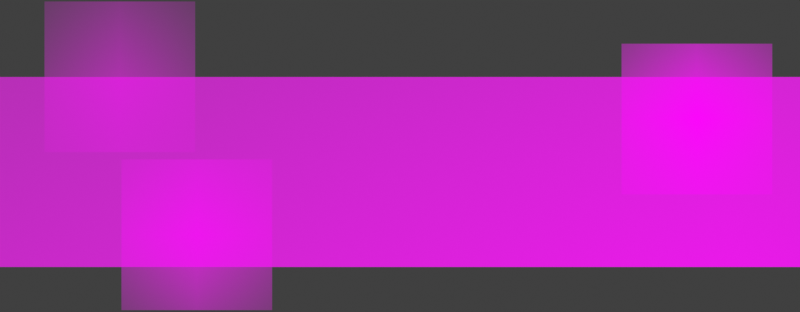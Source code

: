 # Source: welcome-animated.blend  (saved by Blender 2.81.16; exported with 4.5.12 LTS)
import bpy
from mathutils import Matrix  # noqa: F401  (used for matrix-valued properties, if any)

bpy.ops.wm.read_factory_settings(use_empty=True)
scene = bpy.context.scene
scene.name = '2 welcome fadein'

# ---- collections
col_collection_002 = bpy.data.collections.new('Collection.002'); scene.collection.children.link(col_collection_002)
col_window_close_symbolic_svg_001 = bpy.data.collections.new('window-close-symbolic.svg.001'); scene.collection.children.link(col_window_close_symbolic_svg_001)
col_org_gnome_podcasts_svg_001 = bpy.data.collections.new('org.gnome.Podcasts.svg.001'); scene.collection.children.link(col_org_gnome_podcasts_svg_001)

# ---- images (referenced by path relative to the original .blend; pixels are not part of the script)
import os
ASSET_DIR = os.environ.get("B2B_ASSET_DIR", "")  # directory of the original .blend (textures are referenced by path, not embedded)
HERE = os.path.dirname(os.path.abspath(__file__))  # packed textures are extracted next to this script under _unpacked/

def load_image(name, relpath, width, height, colorspace="sRGB"):
    """Load a texture the original file referenced (path relative to the .blend, or extracted next to this script)."""
    p = next((c for c in (os.path.join(HERE, relpath), os.path.join(ASSET_DIR, relpath)) if relpath and os.path.exists(c)), "")
    if p:
        img = bpy.data.images.load(p, check_existing=True)
        img.name = name
    else:  # same state as the original file: an image datablock whose file is absent (Cycles renders it pink)
        img = bpy.data.images.new(name, width, height)
        img.source = "FILE"
        img.filepath = "//" + (relpath or name)
    img.colorspace_settings.name = colorspace
    return img
img_adwaita_morning_jpg = load_image('adwaita-morning.jpg', 'adwaita-morning.jpg', 1024, 1024, 'sRGB')
img_nl_hjdskes_gcolor3_png = load_image('nl.hjdskes.Gcolor3.png', 'nl.hjdskes.Gcolor3.png', 1024, 1024, 'sRGB')
img_org_gnome_games_png = load_image('org.gnome.Games.png', 'org.gnome.Games.png', 1024, 1024, 'sRGB')
img_org_gnome_podcasts_png = load_image('org.gnome.Podcasts.png', 'org.gnome.Podcasts.png', 1024, 1024, 'sRGB')

# ---- materials (node trees are filled in below, after node groups)
mat_adwaita_day_001 = bpy.data.materials.new('adwaita-day.001')
mat_adwaita_day_001.use_transparent_shadow = False
mat_adwaita_day_001.roughness = 0.25
mat_nl_hjdskes_gcolor3 = bpy.data.materials.new('nl.hjdskes.Gcolor3')
mat_nl_hjdskes_gcolor3.surface_render_method = 'BLENDED'
mat_nl_hjdskes_gcolor3.blend_method = 'BLEND'
mat_nl_hjdskes_gcolor3.roughness = 0.25
mat_nl_hjdskes_gcolor3_001 = bpy.data.materials.new('nl.hjdskes.Gcolor3.001')
mat_nl_hjdskes_gcolor3_001.surface_render_method = 'BLENDED'
mat_nl_hjdskes_gcolor3_001.blend_method = 'BLEND'
mat_nl_hjdskes_gcolor3_001.roughness = 0.25
mat_nl_hjdskes_gcolor3_002 = bpy.data.materials.new('nl.hjdskes.Gcolor3.002')
mat_nl_hjdskes_gcolor3_002.surface_render_method = 'BLENDED'
mat_nl_hjdskes_gcolor3_002.blend_method = 'BLEND'
mat_nl_hjdskes_gcolor3_002.roughness = 0.25

# ---- material node trees
mat_adwaita_day_001.use_nodes = True; mat_adwaita_day_001.node_tree.nodes.clear()
_N = mat_adwaita_day_001.node_tree.nodes; _L = mat_adwaita_day_001.node_tree.links
n0 = _N.new('ShaderNodeOutputMaterial'); n0.name = 'Material Output'; n0.location = (300, 300)
n1 = _N.new('ShaderNodeEmission'); n1.name = 'Emission'; n1.location = (-200, 60)
n2 = _N.new('ShaderNodeBsdfTransparent'); n2.name = 'Transparent BSDF'; n2.location = (-200, 240)
n3 = _N.new('ShaderNodeMixShader'); n3.name = 'Mix Shader'; n3.location = (0, 300)
n4 = _N.new('ShaderNodeTexImage'); n4.name = 'Image Texture'; n4.location = (-527, 115)
n4.image = img_adwaita_morning_jpg
n4.extension = 'CLIP'
_L.new(n4.outputs[0], n1.inputs[0])
_L.new(n4.outputs[1], n3.inputs[0])
_L.new(n2.outputs[0], n3.inputs[1])
_L.new(n1.outputs[0], n3.inputs[2])
_L.new(n3.outputs[0], n0.inputs[0])
n0.is_active_output = True
mat_nl_hjdskes_gcolor3.use_nodes = True; mat_nl_hjdskes_gcolor3.node_tree.nodes.clear()
_N = mat_nl_hjdskes_gcolor3.node_tree.nodes; _L = mat_nl_hjdskes_gcolor3.node_tree.links
n0 = _N.new('ShaderNodeEmission'); n0.name = 'Emission'; n0.location = (-200, 60)
n1 = _N.new('ShaderNodeTexImage'); n1.name = 'Image Texture'; n1.location = (-739, 304)
n1.image = img_nl_hjdskes_gcolor3_png
n1.extension = 'CLIP'
n2 = _N.new('ShaderNodeOutputMaterial'); n2.name = 'Material Output'; n2.location = (602, 306)
n2.target = 'CYCLES'
n3 = _N.new('ShaderNodeMixShader'); n3.name = 'Mix Shader'; n3.location = (0, 300)
n4 = _N.new('ShaderNodeMixShader'); n4.name = 'Mix Shader.001'; n4.location = (285, 288)
n4.inputs[0].default_value = 0.8718
n5 = _N.new('ShaderNodeBsdfTransparent'); n5.name = 'Transparent BSDF'; n5.location = (-212, 214)
n6 = _N.new('ShaderNodeOutputMaterial'); n6.name = 'Material Output.001'; n6.location = (0, 0)
n6.target = 'EEVEE'
n7 = _N.new('ShaderNodeMixShader'); n7.name = 'Mix Shader.002'; n7.location = (0, 0)
n7.label = 'Disable Shadow'
n7.hide = True
n8 = _N.new('ShaderNodeLightPath'); n8.name = 'Light Path'; n8.location = (0, 0)
n8.hide = True
n9 = _N.new('ShaderNodeBsdfTransparent'); n9.name = 'Transparent BSDF.001'; n9.location = (0, 0)
n9.hide = True
_L.new(n1.outputs[0], n0.inputs[0])
_L.new(n5.outputs[0], n3.inputs[1])
_L.new(n0.outputs[0], n3.inputs[2])
_L.new(n3.outputs[0], n4.inputs[2])
_L.new(n1.outputs[1], n3.inputs[0])
_L.new(n4.outputs[0], n2.inputs[0])
_L.new(n5.outputs[0], n4.inputs[1])
_L.new(n4.outputs[0], n7.inputs[1])
_L.new(n7.outputs[0], n6.inputs[0])
_L.new(n8.outputs[1], n7.inputs[0])
_L.new(n9.outputs[0], n7.inputs[2])
n2.is_active_output = True
mat_nl_hjdskes_gcolor3_001.use_nodes = True; mat_nl_hjdskes_gcolor3_001.node_tree.nodes.clear()
_N = mat_nl_hjdskes_gcolor3_001.node_tree.nodes; _L = mat_nl_hjdskes_gcolor3_001.node_tree.links
n0 = _N.new('ShaderNodeEmission'); n0.name = 'Emission'; n0.location = (-200, 60)
n1 = _N.new('ShaderNodeTexImage'); n1.name = 'Image Texture'; n1.location = (-739, 304)
n1.image = img_org_gnome_games_png
n1.extension = 'CLIP'
n2 = _N.new('ShaderNodeOutputMaterial'); n2.name = 'Material Output'; n2.location = (602, 306)
n2.target = 'CYCLES'
n3 = _N.new('ShaderNodeMixShader'); n3.name = 'Mix Shader'; n3.location = (0, 300)
n4 = _N.new('ShaderNodeMixShader'); n4.name = 'Mix Shader.001'; n4.location = (285, 288)
n4.inputs[0].default_value = 0.625
n5 = _N.new('ShaderNodeBsdfTransparent'); n5.name = 'Transparent BSDF'; n5.location = (-212, 214)
n6 = _N.new('ShaderNodeOutputMaterial'); n6.name = 'Material Output.001'; n6.location = (0, 0)
n6.target = 'EEVEE'
n7 = _N.new('ShaderNodeMixShader'); n7.name = 'Mix Shader.002'; n7.location = (0, 0)
n7.label = 'Disable Shadow'
n7.hide = True
n8 = _N.new('ShaderNodeLightPath'); n8.name = 'Light Path'; n8.location = (0, 0)
n8.hide = True
n9 = _N.new('ShaderNodeBsdfTransparent'); n9.name = 'Transparent BSDF.001'; n9.location = (0, 0)
n9.hide = True
_L.new(n1.outputs[0], n0.inputs[0])
_L.new(n5.outputs[0], n3.inputs[1])
_L.new(n0.outputs[0], n3.inputs[2])
_L.new(n3.outputs[0], n4.inputs[2])
_L.new(n1.outputs[1], n3.inputs[0])
_L.new(n4.outputs[0], n2.inputs[0])
_L.new(n5.outputs[0], n4.inputs[1])
_L.new(n4.outputs[0], n7.inputs[1])
_L.new(n7.outputs[0], n6.inputs[0])
_L.new(n8.outputs[1], n7.inputs[0])
_L.new(n9.outputs[0], n7.inputs[2])
n2.is_active_output = True
mat_nl_hjdskes_gcolor3_002.use_nodes = True; mat_nl_hjdskes_gcolor3_002.node_tree.nodes.clear()
_N = mat_nl_hjdskes_gcolor3_002.node_tree.nodes; _L = mat_nl_hjdskes_gcolor3_002.node_tree.links
n0 = _N.new('ShaderNodeEmission'); n0.name = 'Emission'; n0.location = (-200, 60)
n1 = _N.new('ShaderNodeTexImage'); n1.name = 'Image Texture'; n1.location = (-739, 304)
n1.image = img_org_gnome_podcasts_png
n1.extension = 'CLIP'
n2 = _N.new('ShaderNodeOutputMaterial'); n2.name = 'Material Output'; n2.location = (602, 306)
n2.target = 'CYCLES'
n3 = _N.new('ShaderNodeMixShader'); n3.name = 'Mix Shader'; n3.location = (0, 300)
n4 = _N.new('ShaderNodeMixShader'); n4.name = 'Mix Shader.001'; n4.location = (285, 288)
n4.inputs[0].default_value = 0.375
n5 = _N.new('ShaderNodeBsdfTransparent'); n5.name = 'Transparent BSDF'; n5.location = (-212, 214)
n6 = _N.new('ShaderNodeOutputMaterial'); n6.name = 'Material Output.001'; n6.location = (0, 0)
n6.target = 'EEVEE'
n7 = _N.new('ShaderNodeMixShader'); n7.name = 'Mix Shader.002'; n7.location = (0, 0)
n7.label = 'Disable Shadow'
n7.hide = True
n8 = _N.new('ShaderNodeLightPath'); n8.name = 'Light Path'; n8.location = (0, 0)
n8.hide = True
n9 = _N.new('ShaderNodeBsdfTransparent'); n9.name = 'Transparent BSDF.001'; n9.location = (0, 0)
n9.hide = True
_L.new(n1.outputs[0], n0.inputs[0])
_L.new(n5.outputs[0], n3.inputs[1])
_L.new(n0.outputs[0], n3.inputs[2])
_L.new(n3.outputs[0], n4.inputs[2])
_L.new(n1.outputs[1], n3.inputs[0])
_L.new(n4.outputs[0], n2.inputs[0])
_L.new(n5.outputs[0], n4.inputs[1])
_L.new(n4.outputs[0], n7.inputs[1])
_L.new(n7.outputs[0], n6.inputs[0])
_L.new(n8.outputs[1], n7.inputs[0])
_L.new(n9.outputs[0], n7.inputs[2])
n2.is_active_output = True

# ---- world
world_world_002 = bpy.data.worlds.new('World.002'); scene.world = world_world_002
world_world_002.color = (0.05088, 0.05088, 0.05088)
world_world_002.use_sun_shadow = False
world_world_002.sun_shadow_jitter_overblur = 0.0

# ---- cameras
cam_camera_002 = bpy.data.cameras.new('Camera.002')
cam_camera_002.type = 'ORTHO'
cam_camera_002.clip_end = 100.0
cam_camera_002.ortho_scale = 3.0
cam_camera_002.dof.focus_distance = 0.0
cam_camera_002.dof.aperture_fstop = 128.0

# ---- meshes
me_adwaita_day_001 = bpy.data.meshes.new('adwaita-day.001')
me_adwaita_day_001.from_pydata([(-0.8889, -0.5, 0.0), (0.8889, -0.5, 0.0), (-0.8889, 0.5, 0.0), (0.8889, 0.5, 0.0)], [], [(0, 1, 3, 2)])
_uv = me_adwaita_day_001.uv_layers.new(name='UVMap')
_uv.uv.foreach_set('vector', [0.0, 0.0, 1.0, 0.0, 1.0, 1.0, 0.0, 1.0])
me_adwaita_day_001.materials.append(mat_adwaita_day_001)
me_adwaita_day_001.use_remesh_preserve_volume = False
me_adwaita_day_001.use_remesh_preserve_attributes = False
me_adwaita_day_001.use_mirror_vertex_groups = False
me_adwaita_day_001.update()
me_cube_000 = bpy.data.meshes.new('Cube.000')
me_cube_000.from_pydata([(-1.0, -1.0, -1.0), (-1.0, -1.0, 1.0), (-1.0, 0.1969, -1.0), (-1.0, 0.1969, 1.0), (1.0, -1.0, -1.0), (1.0, -1.0, 1.0), (1.0, 0.1969, -1.0), (1.0, 0.1969, 1.0)], [], [(0, 1, 3, 2), (2, 3, 7, 6), (6, 7, 5, 4), (4, 5, 1, 0), (2, 6, 4, 0), (7, 3, 1, 5)])
_uv = me_cube_000.uv_layers.new(name='UVMap')
_uv.uv.foreach_set('vector', [0.375, 0.0, 0.625, 0.0, 0.625, 0.25, 0.375, 0.25, 0.375, 0.25, 0.625, 0.25, 0.625, 0.5, 0.375, 0.5, 0.375, 0.5, 0.625, 0.5, 0.625, 0.75, 0.375, 0.75, 0.375, 0.75, 0.625, 0.75, 0.625, 1.0, 0.375, 1.0, 0.125, 0.5, 0.375, 0.5, 0.375, 0.75, 0.125, 0.75, 0.625, 0.5, 0.875, 0.5, 0.875, 0.75, 0.625, 0.75])
me_cube_000.use_remesh_preserve_volume = False
me_cube_000.use_remesh_preserve_attributes = False
me_cube_000.use_mirror_vertex_groups = False
me_cube_000.update()
me_nl_hjdskes_gcolor3 = bpy.data.meshes.new('nl.hjdskes.Gcolor3')
me_nl_hjdskes_gcolor3.from_pydata([(-0.5, -0.5, 0.0), (0.5, -0.5, 0.0), (-0.5, 0.5, 0.0), (0.5, 0.5, 0.0)], [], [(0, 1, 3, 2)])
_uv = me_nl_hjdskes_gcolor3.uv_layers.new(name='UVMap')
_uv.uv.foreach_set('vector', [0.0, 0.0, 1.0, 0.0, 1.0, 1.0, 0.0, 1.0])
me_nl_hjdskes_gcolor3.materials.append(mat_nl_hjdskes_gcolor3)
me_nl_hjdskes_gcolor3.use_remesh_preserve_volume = False
me_nl_hjdskes_gcolor3.use_remesh_preserve_attributes = False
me_nl_hjdskes_gcolor3.use_mirror_vertex_groups = False
me_nl_hjdskes_gcolor3.update()
me_nl_hjdskes_gcolor3_003 = bpy.data.meshes.new('nl.hjdskes.Gcolor3.003')
me_nl_hjdskes_gcolor3_003.from_pydata([(-0.5, -0.5, 0.0), (0.5, -0.5, 0.0), (-0.5, 0.5, 0.0), (0.5, 0.5, 0.0)], [], [(0, 1, 3, 2)])
_uv = me_nl_hjdskes_gcolor3_003.uv_layers.new(name='UVMap')
_uv.uv.foreach_set('vector', [0.0, 0.0, 1.0, 0.0, 1.0, 1.0, 0.0, 1.0])
me_nl_hjdskes_gcolor3_003.materials.append(mat_nl_hjdskes_gcolor3_001)
me_nl_hjdskes_gcolor3_003.use_remesh_preserve_volume = False
me_nl_hjdskes_gcolor3_003.use_remesh_preserve_attributes = False
me_nl_hjdskes_gcolor3_003.use_mirror_vertex_groups = False
me_nl_hjdskes_gcolor3_003.update()
me_nl_hjdskes_gcolor3_004 = bpy.data.meshes.new('nl.hjdskes.Gcolor3.004')
me_nl_hjdskes_gcolor3_004.from_pydata([(-0.5, -0.5, 0.0), (0.5, -0.5, 0.0), (-0.5, 0.5, 0.0), (0.5, 0.5, 0.0)], [], [(0, 1, 3, 2)])
_uv = me_nl_hjdskes_gcolor3_004.uv_layers.new(name='UVMap')
_uv.uv.foreach_set('vector', [0.0, 0.0, 1.0, 0.0, 1.0, 1.0, 0.0, 1.0])
me_nl_hjdskes_gcolor3_004.materials.append(mat_nl_hjdskes_gcolor3_002)
me_nl_hjdskes_gcolor3_004.use_remesh_preserve_volume = False
me_nl_hjdskes_gcolor3_004.use_remesh_preserve_attributes = False
me_nl_hjdskes_gcolor3_004.use_mirror_vertex_groups = False
me_nl_hjdskes_gcolor3_004.update()

# ---- objects
ob_adwaita_day_001 = bpy.data.objects.new('adwaita-day.001', me_adwaita_day_001)
ob_boolean_001 = bpy.data.objects.new('boolean.001', me_cube_000)
ob_nl_hjdskes_gcolor3 = bpy.data.objects.new('nl.hjdskes.Gcolor3', me_nl_hjdskes_gcolor3)
ob_nl_hjdskes_gcolor3_002 = bpy.data.objects.new('nl.hjdskes.Gcolor3.002', me_nl_hjdskes_gcolor3_003)
ob_nl_hjdskes_gcolor3_003 = bpy.data.objects.new('nl.hjdskes.Gcolor3.003', me_nl_hjdskes_gcolor3_004)
ob_camera_002 = bpy.data.objects.new('Camera.002', cam_camera_002)

# ---- transforms, parenting, visibility, modifiers, constraints
ob_adwaita_day_001.location = (1.238, -0.9733, 0.0)
ob_adwaita_day_001.scale = (4.701, 4.701, 4.701)
ob_adwaita_day_001.lineart.crease_threshold = 0.0
_m = ob_adwaita_day_001.modifiers.new('Boolean', 'BOOLEAN')
_m.object = ob_boolean_001
_m.operation = 'INTERSECT'
_m.solver = 'FAST'
ob_boolean_001.location = (-0.0004686, 0.02732, -0.2532)
ob_boolean_001.scale = (-1.523, -0.5952, -0.742)
ob_boolean_001.hide_render = True
ob_boolean_001.visible_camera = False
ob_boolean_001.display_type = 'BOUNDS'
ob_boolean_001.display.show_shadows = False
ob_boolean_001.lineart.crease_threshold = 0.0
ob_nl_hjdskes_gcolor3.location = (1.124, 0.4648, 0.05346)
ob_nl_hjdskes_gcolor3.scale = (0.565, 0.565, 0.565)
ob_nl_hjdskes_gcolor3.visible_shadow = False
ob_nl_hjdskes_gcolor3.lineart.crease_threshold = 0.0
ob_nl_hjdskes_gcolor3_002.location = (-0.7514, 0.03088, 0.05346)
ob_nl_hjdskes_gcolor3_002.scale = (0.565, 0.565, 0.565)
ob_nl_hjdskes_gcolor3_002.visible_shadow = False
ob_nl_hjdskes_gcolor3_002.lineart.crease_threshold = 0.0
ob_nl_hjdskes_gcolor3_003.location = (-1.04, 0.6232, 0.05346)
ob_nl_hjdskes_gcolor3_003.scale = (0.565, 0.565, 0.565)
ob_nl_hjdskes_gcolor3_003.visible_shadow = False
ob_nl_hjdskes_gcolor3_003.lineart.crease_threshold = 0.0
ob_camera_002.location = (0.01061, 0.3263, 2.181)
ob_camera_002.lock_rotations_4d = False
ob_camera_002.empty_display_type = 'ARROWS'
ob_camera_002.color = (0.0, 0.0, 0.0, 0.0)
ob_camera_002.display_type = 'WIRE'
ob_camera_002.lineart.crease_threshold = 0.0

# ---- collection membership
scene.collection.objects.link(ob_adwaita_day_001)
scene.collection.objects.link(ob_boolean_001)
scene.collection.objects.link(ob_nl_hjdskes_gcolor3)
scene.collection.objects.link(ob_nl_hjdskes_gcolor3_002)
scene.collection.objects.link(ob_nl_hjdskes_gcolor3_003)
col_collection_002.objects.link(ob_camera_002)

# ---- scene / render settings (as saved in the file)
scene.camera = ob_camera_002
scene.frame_start = 1; scene.frame_end = 100; scene.frame_set(35)
scene.render.engine = 'BLENDER_EEVEE_NEXT'
scene.render.image_settings.file_format = 'FFMPEG'
scene.render.resolution_x = 1024
scene.render.resolution_y = 400
scene.render.fps = 30
scene.render.fps_base = 1.001
scene.render.filter_size = 0.0
scene.render.film_transparent = True
scene.render.motion_blur_shutter = 1.0
scene.render.use_sequencer = False
scene.cycles.use_denoising = False
scene.cycles.samples = 32
scene.cycles.sampling_pattern = 'TABULATED_SOBOL'
scene.cycles.use_adaptive_sampling = False
scene.cycles.use_light_tree = False
scene.cycles.caustics_reflective = False
scene.cycles.caustics_refractive = False
scene.cycles.diffuse_bounces = 1
scene.cycles.glossy_bounces = 1
scene.cycles.transmission_bounces = 1
scene.cycles.transparent_max_bounces = 1
scene.eevee.taa_samples = 64
scene.eevee.taa_render_samples = 128
scene.view_settings.look = 'Medium High Contrast'
scene.view_settings.view_transform = 'Standard'
bpy.context.view_layer.update()
